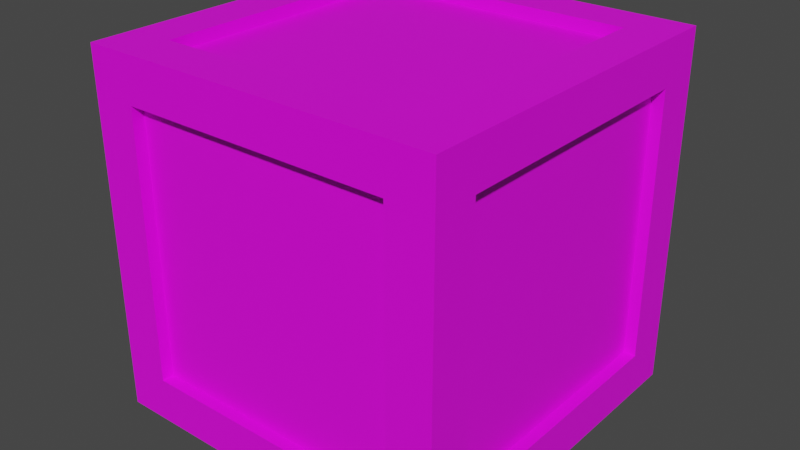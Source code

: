 # Source: caja.blend  (saved by Blender 2.92.15; exported with 4.5.12 LTS)
import bpy
from mathutils import Matrix  # noqa: F401  (used for matrix-valued properties, if any)

bpy.ops.wm.read_factory_settings(use_empty=True)
scene = bpy.context.scene
scene.name = 'Scene'

# ---- collections
col_collection = bpy.data.collections.new('Collection'); scene.collection.children.link(col_collection)

# ---- images (referenced by path relative to the original .blend; pixels are not part of the script)
import os
ASSET_DIR = os.environ.get("B2B_ASSET_DIR", "")  # directory of the original .blend (textures are referenced by path, not embedded)
HERE = os.path.dirname(os.path.abspath(__file__))  # packed textures are extracted next to this script under _unpacked/

def load_image(name, relpath, width, height, colorspace="sRGB"):
    """Load a texture the original file referenced (path relative to the .blend, or extracted next to this script)."""
    p = next((c for c in (os.path.join(HERE, relpath), os.path.join(ASSET_DIR, relpath)) if relpath and os.path.exists(c)), "")
    if p:
        img = bpy.data.images.load(p, check_existing=True)
        img.name = name
    else:  # same state as the original file: an image datablock whose file is absent (Cycles renders it pink)
        img = bpy.data.images.new(name, width, height)
        img.source = "FILE"
        img.filepath = "//" + (relpath or name)
    img.colorspace_settings.name = colorspace
    return img
img_crate_jpg = load_image('crate.jpg', 'crate.jpg', 1024, 1024, 'sRGB')

# ---- materials (node trees are filled in below, after node groups)
mat_caja = bpy.data.materials.new('Caja')
mat_caja.use_transparent_shadow = False

# ---- material node trees
mat_caja.use_nodes = True; mat_caja.node_tree.nodes.clear()
_N = mat_caja.node_tree.nodes; _L = mat_caja.node_tree.links
n0 = _N.new('ShaderNodeBsdfPrincipled'); n0.name = 'Principled BSDF'; n0.location = (10, 300)
n0.distribution = 'GGX'
n0.subsurface_method = 'BURLEY'
n0.inputs[3].default_value = 1.45
n0.inputs[27].default_value = (0.0, 0.0, 0.0, 1.0)
n0.inputs[28].default_value = 1.0
n1 = _N.new('ShaderNodeOutputMaterial'); n1.name = 'Material Output'; n1.location = (300, 300)
n2 = _N.new('ShaderNodeTexImage'); n2.name = 'Image Texture'; n2.location = (-280, 280)
n2.image = img_crate_jpg
_L.new(n0.outputs[0], n1.inputs[0])
_L.new(n2.outputs[0], n0.inputs[0])
n1.is_active_output = True

# ---- world
world_world = bpy.data.worlds.new('World'); scene.world = world_world
world_world.use_nodes = True; world_world.node_tree.nodes.clear()
_N = world_world.node_tree.nodes; _L = world_world.node_tree.links
n0 = _N.new('ShaderNodeOutputWorld'); n0.name = 'World Output'; n0.location = (300, 300)
n1 = _N.new('ShaderNodeBackground'); n1.name = 'Background'; n1.location = (10, 300)
n1.inputs[0].default_value = (0.05088, 0.05088, 0.05088, 1.0)
_L.new(n1.outputs[0], n0.inputs[0])
n0.is_active_output = True
world_world.color = (0.05088, 0.05088, 0.05088)
world_world.use_sun_shadow = False
world_world.sun_shadow_jitter_overblur = 0.0

# ---- meshes
me_cube_002 = bpy.data.meshes.new('Cube.002')
me_cube_002.from_pydata([(-1.0, -1.0, -1.0), (-1.0, -1.0, 1.0), (-1.0, 1.0, -1.0), (-1.0, 1.0, 1.0), (1.0, -1.0, -1.0), (1.0, -1.0, 1.0), (1.0, 1.0, -1.0), (1.0, 1.0, 1.0), (-1.0, -0.752, -0.752), (-1.0, -0.752, 0.752), (-1.0, 0.752, 0.752), (-1.0, 0.752, -0.752), (-0.752, 1.0, -0.752), (-0.752, 1.0, 0.752), (0.752, 1.0, 0.752), (0.752, 1.0, -0.752), (1.0, 0.752, -0.752), (1.0, 0.752, 0.752), (1.0, -0.752, 0.752), (1.0, -0.752, -0.752), (0.752, -1.0, -0.752), (0.752, -1.0, 0.752), (-0.752, -1.0, 0.752), (-0.752, -1.0, -0.752), (-0.752, 0.752, -1.0), (0.752, 0.752, -1.0), (0.752, -0.752, -1.0), (-0.752, -0.752, -1.0), (0.752, 0.752, 1.0), (-0.752, 0.752, 1.0), (-0.752, -0.752, 1.0), (0.752, -0.752, 1.0), (-1.0, -0.752, -0.752), (-1.0, -0.752, 0.752), (-1.0, 0.752, -0.752), (-1.0, 0.752, 0.752), (-0.752, 1.0, 0.752), (-0.752, 1.0, -0.752), (0.752, 1.0, -0.752), (0.752, 1.0, 0.752), (1.0, 0.752, 0.752), (1.0, 0.752, -0.752), (1.0, -0.752, -0.752), (1.0, -0.752, 0.752), (0.752, -1.0, 0.752), (0.752, -1.0, -0.752), (-0.752, -1.0, -0.752), (-0.752, -1.0, 0.752), (0.752, 0.752, -1.0), (-0.752, 0.752, -1.0), (-0.752, -0.752, -1.0), (0.752, -0.752, -1.0), (-0.752, 0.752, 1.0), (0.752, 0.752, 1.0), (0.752, -0.752, 1.0), (-0.752, -0.752, 1.0), (-0.9333, -0.752, -0.752), (-0.9333, -0.752, 0.752), (-0.9333, 0.752, -0.752), (-0.9333, 0.752, 0.752), (-0.752, 0.9333, 0.752), (-0.752, 0.9333, -0.752), (0.752, 0.9333, -0.752), (0.752, 0.9333, 0.752), (0.9333, 0.752, 0.752), (0.9333, 0.752, -0.752), (0.9333, -0.752, -0.752), (0.9333, -0.752, 0.752), (0.752, -0.9333, 0.752), (0.752, -0.9333, -0.752), (-0.752, -0.9333, -0.752), (-0.752, -0.9333, 0.752), (0.752, 0.752, -0.9333), (-0.752, 0.752, -0.9333), (-0.752, -0.752, -0.9333), (0.752, -0.752, -0.9333), (-0.752, 0.752, 0.9333), (0.752, 0.752, 0.9333), (0.752, -0.752, 0.9333), (-0.752, -0.752, 0.9333)], [], [(15, 12, 37, 38), (16, 17, 40, 41), (11, 8, 32, 34), (12, 13, 36, 37), (8, 9, 33, 32), (30, 31, 54, 55), (0, 1, 9, 8), (1, 3, 10, 9), (3, 2, 11, 10), (2, 0, 8, 11), (2, 3, 13, 12), (3, 7, 14, 13), (7, 6, 15, 14), (6, 2, 12, 15), (6, 7, 17, 16), (7, 5, 18, 17), (5, 4, 19, 18), (4, 6, 16, 19), (4, 5, 21, 20), (5, 1, 22, 21), (1, 0, 23, 22), (0, 4, 20, 23), (2, 6, 25, 24), (6, 4, 26, 25), (4, 0, 27, 26), (0, 2, 24, 27), (7, 3, 29, 28), (3, 1, 30, 29), (1, 5, 31, 30), (5, 7, 28, 31), (37, 36, 60, 61), (43, 42, 66, 67), (48, 51, 75, 72), (35, 34, 58, 59), (40, 43, 67, 64), (50, 49, 73, 74), (20, 21, 44, 45), (9, 10, 35, 33), (19, 16, 41, 42), (24, 25, 48, 49), (13, 14, 39, 36), (23, 20, 45, 46), (28, 29, 52, 53), (10, 11, 34, 35), (17, 18, 43, 40), (27, 24, 49, 50), (14, 15, 38, 39), (21, 22, 47, 44), (31, 28, 53, 54), (18, 19, 42, 43), (25, 26, 51, 48), (22, 23, 46, 47), (29, 30, 55, 52), (26, 27, 50, 51), (56, 57, 59, 58), (61, 60, 63, 62), (65, 64, 67, 66), (69, 68, 71, 70), (73, 72, 75, 74), (77, 76, 79, 78), (51, 50, 74, 75), (45, 44, 68, 69), (38, 37, 61, 62), (53, 52, 76, 77), (46, 45, 69, 70), (36, 39, 63, 60), (54, 53, 77, 78), (44, 47, 71, 68), (39, 38, 62, 63), (52, 55, 79, 76), (32, 33, 57, 56), (47, 46, 70, 71), (41, 40, 64, 65), (55, 54, 78, 79), (34, 32, 56, 58), (49, 48, 72, 73), (42, 41, 65, 66), (33, 35, 59, 57)])
_uv = me_cube_002.uv_layers.new(name='UVMap')
_uv.uv.foreach_set('vector', [0.876, 0.124, 0.124, 0.124, 0.124, 0.124, 0.876, 0.124, 0.876, 0.124, 0.876, 0.876, 0.876, 0.876, 0.876, 0.124, 0.876, 0.124, 0.124, 0.124, 0.124, 0.124, 0.876, 0.124, 0.124, 0.124, 0.124, 0.876, 0.124, 0.876, 0.124, 0.124, 0.124, 0.124, 0.124, 0.876, 0.124, 0.876, 0.124, 0.124, 0.124, 0.124, 0.876, 0.124, 0.876, 0.124, 0.124, 0.124, 0.0, 0.0, 0.0, 1.0, 0.124, 0.876, 0.124, 0.124, 0.0, 1.0, 1.0, 1.0, 0.876, 0.876, 0.124, 0.876, 1.0, 1.0, 1.0, 0.0, 0.876, 0.124, 0.876, 0.876, 1.0, 0.0, 0.0, 0.0, 0.124, 0.124, 0.876, 0.124, 0.0, 0.0, 0.0, 1.0, 0.124, 0.876, 0.124, 0.124, 0.0, 1.0, 1.0, 1.0, 0.876, 0.876, 0.124, 0.876, 1.0, 1.0, 1.0, 0.0, 0.876, 0.124, 0.876, 0.876, 1.0, 0.0, 0.0, 0.0, 0.124, 0.124, 0.876, 0.124, 1.0, 0.0, 1.0, 1.0, 0.876, 0.876, 0.876, 0.124, 1.0, 1.0, 0.0, 1.0, 0.124, 0.876, 0.876, 0.876, 0.0, 1.0, 0.0, 0.0, 0.124, 0.124, 0.124, 0.876, 0.0, 0.0, 1.0, 0.0, 0.876, 0.124, 0.124, 0.124, 1.0, 0.0, 1.0, 1.0, 0.876, 0.876, 0.876, 0.124, 1.0, 1.0, 0.0, 1.0, 0.124, 0.876, 0.876, 0.876, 0.0, 1.0, 0.0, 0.0, 0.124, 0.124, 0.124, 0.876, 0.0, 0.0, 1.0, 0.0, 0.876, 0.124, 0.124, 0.124, 0.0, 1.0, 1.0, 1.0, 0.876, 0.876, 0.124, 0.876, 1.0, 1.0, 1.0, 0.0, 0.876, 0.124, 0.876, 0.876, 1.0, 0.0, 0.0, 0.0, 0.124, 0.124, 0.876, 0.124, 0.0, 0.0, 0.0, 1.0, 0.124, 0.876, 0.124, 0.124, 1.0, 1.0, 0.0, 1.0, 0.124, 0.876, 0.876, 0.876, 0.0, 1.0, 0.0, 0.0, 0.124, 0.124, 0.124, 0.876, 0.0, 0.0, 1.0, 0.0, 0.876, 0.124, 0.124, 0.124, 1.0, 0.0, 1.0, 1.0, 0.876, 0.876, 0.876, 0.124, 0.124, 0.124, 0.124, 0.876, 0.124, 0.876, 0.124, 0.124, 0.124, 0.876, 0.124, 0.124, 0.124, 0.124, 0.124, 0.876, 0.876, 0.876, 0.876, 0.124, 0.876, 0.124, 0.876, 0.876, 0.876, 0.876, 0.876, 0.124, 0.876, 0.124, 0.876, 0.876, 0.876, 0.876, 0.124, 0.876, 0.124, 0.876, 0.876, 0.876, 0.124, 0.124, 0.124, 0.876, 0.124, 0.876, 0.124, 0.124, 0.876, 0.124, 0.876, 0.876, 0.876, 0.876, 0.876, 0.124, 0.124, 0.876, 0.876, 0.876, 0.876, 0.876, 0.124, 0.876, 0.124, 0.124, 0.876, 0.124, 0.876, 0.124, 0.124, 0.124, 0.124, 0.876, 0.876, 0.876, 0.876, 0.876, 0.124, 0.876, 0.124, 0.876, 0.876, 0.876, 0.876, 0.876, 0.124, 0.876, 0.124, 0.124, 0.876, 0.124, 0.876, 0.124, 0.124, 0.124, 0.876, 0.876, 0.124, 0.876, 0.124, 0.876, 0.876, 0.876, 0.876, 0.876, 0.876, 0.124, 0.876, 0.124, 0.876, 0.876, 0.876, 0.876, 0.124, 0.876, 0.124, 0.876, 0.876, 0.876, 0.124, 0.124, 0.124, 0.876, 0.124, 0.876, 0.124, 0.124, 0.876, 0.876, 0.876, 0.124, 0.876, 0.124, 0.876, 0.876, 0.876, 0.876, 0.124, 0.876, 0.124, 0.876, 0.876, 0.876, 0.876, 0.124, 0.876, 0.876, 0.876, 0.876, 0.876, 0.124, 0.124, 0.876, 0.124, 0.124, 0.124, 0.124, 0.124, 0.876, 0.876, 0.876, 0.876, 0.124, 0.876, 0.124, 0.876, 0.876, 0.124, 0.876, 0.124, 0.124, 0.124, 0.124, 0.124, 0.876, 0.124, 0.876, 0.124, 0.124, 0.124, 0.124, 0.124, 0.876, 0.876, 0.124, 0.124, 0.124, 0.124, 0.124, 0.876, 0.124, 0.124, 0.124, 0.124, 0.876, 0.876, 0.876, 0.876, 0.124, 0.124, 0.124, 0.124, 0.876, 0.876, 0.876, 0.876, 0.124, 0.876, 0.124, 0.876, 0.876, 0.124, 0.876, 0.124, 0.124, 0.876, 0.124, 0.876, 0.876, 0.124, 0.876, 0.124, 0.124, 0.124, 0.876, 0.876, 0.876, 0.876, 0.124, 0.124, 0.124, 0.876, 0.876, 0.124, 0.876, 0.124, 0.124, 0.876, 0.124, 0.876, 0.124, 0.124, 0.124, 0.124, 0.124, 0.876, 0.124, 0.876, 0.124, 0.876, 0.876, 0.876, 0.876, 0.876, 0.124, 0.876, 0.124, 0.124, 0.124, 0.124, 0.124, 0.876, 0.124, 0.876, 0.876, 0.124, 0.876, 0.124, 0.876, 0.876, 0.876, 0.124, 0.124, 0.876, 0.124, 0.876, 0.124, 0.124, 0.124, 0.124, 0.876, 0.876, 0.876, 0.876, 0.876, 0.124, 0.876, 0.876, 0.124, 0.876, 0.876, 0.876, 0.876, 0.876, 0.124, 0.876, 0.876, 0.124, 0.876, 0.124, 0.876, 0.876, 0.876, 0.876, 0.876, 0.876, 0.124, 0.876, 0.124, 0.876, 0.876, 0.124, 0.876, 0.124, 0.124, 0.124, 0.124, 0.124, 0.876, 0.124, 0.124, 0.124, 0.876, 0.124, 0.876, 0.124, 0.124, 0.124, 0.876, 0.124, 0.124, 0.124, 0.124, 0.124, 0.876, 0.876, 0.124, 0.876, 0.876, 0.876, 0.876, 0.876, 0.124, 0.124, 0.124, 0.876, 0.124, 0.876, 0.124, 0.124, 0.124, 0.876, 0.124, 0.124, 0.124, 0.124, 0.124, 0.876, 0.124, 0.124, 0.876, 0.876, 0.876, 0.876, 0.876, 0.124, 0.876, 0.124, 0.124, 0.876, 0.124, 0.876, 0.124, 0.124, 0.124, 0.124, 0.876, 0.876, 0.876, 0.876, 0.876, 0.124, 0.876])
me_cube_002.materials.append(mat_caja)
me_cube_002.use_remesh_fix_poles = True
me_cube_002.use_remesh_preserve_attributes = False
me_cube_002.use_mirror_vertex_groups = False
me_cube_002.update()

# ---- objects
ob_caja = bpy.data.objects.new('Caja', me_cube_002)

# ---- transforms, parenting, visibility, modifiers, constraints
ob_caja.location = (0.0, 0.0, 0.0)
ob_caja.lineart.crease_threshold = 0.0

# ---- collection membership
col_collection.objects.link(ob_caja)

# ---- scene / render settings (as saved in the file)
scene.frame_start = 1; scene.frame_end = 250; scene.frame_set(1)
scene.render.engine = 'BLENDER_EEVEE_NEXT'
scene.cycles.use_denoising = False
scene.cycles.samples = 128
scene.cycles.sampling_pattern = 'TABULATED_SOBOL'
scene.cycles.use_adaptive_sampling = False
scene.cycles.use_light_tree = False
scene.view_settings.view_transform = 'Filmic'
bpy.context.view_layer.update()

# ---- added for rendering (the .blend has no active camera and no usable light): camera, sun
cam_auto = bpy.data.cameras.new('AutoCamera')
cam_auto.lens = 50.0
cam_auto.sensor_width = 36.0
cam_auto.clip_end = 1000.0
ob_auto_camera = bpy.data.objects.new('AutoCamera', cam_auto)
scene.collection.objects.link(ob_auto_camera)
ob_auto_camera.location = (3.20507, -3.84609, 2.56406)
ob_auto_camera.rotation_euler = (1.09748, -7.21219e-08, 0.694738)
scene.camera = ob_auto_camera
light_auto_sun = bpy.data.lights.new('AutoSun', 'SUN')
light_auto_sun.energy = 3.0
light_auto_sun.angle = 0.0523599
ob_auto_sun = bpy.data.objects.new('AutoSun', light_auto_sun)
scene.collection.objects.link(ob_auto_sun)
ob_auto_sun.rotation_euler = (0.872665, 0.174533, 0.523599)
bpy.context.view_layer.update()

